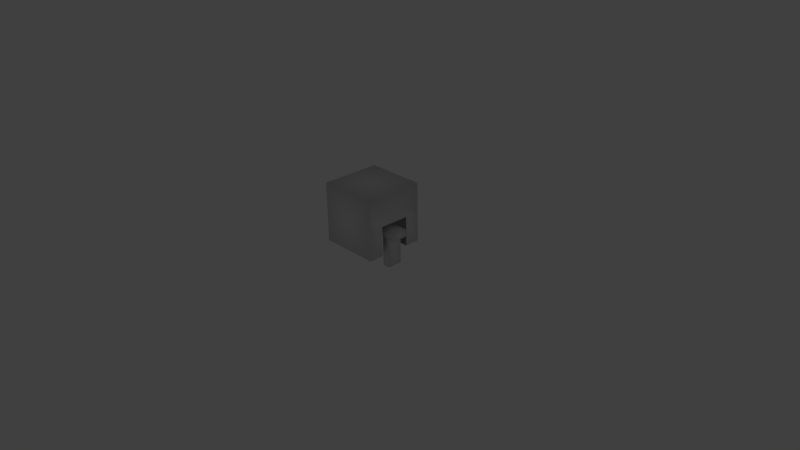 # Source: crane.blend  (saved by Blender 2.70.0; exported with 4.5.12 LTS)
import bpy
from mathutils import Matrix  # noqa: F401  (used for matrix-valued properties, if any)

bpy.ops.wm.read_factory_settings(use_empty=True)
scene = bpy.context.scene
scene.name = 'Scene'

# ---- collections
col_collection_1 = bpy.data.collections.new('Collection 1'); scene.collection.children.link(col_collection_1)
col_collection_1.hide_render = True
col_collection_1.hide_viewport = True
col_collection_3 = bpy.data.collections.new('Collection 3'); scene.collection.children.link(col_collection_3)
col_collection_4 = bpy.data.collections.new('Collection 4'); scene.collection.children.link(col_collection_4)
col_collection_11 = bpy.data.collections.new('Collection 11'); scene.collection.children.link(col_collection_11)

# ---- world
world_world = bpy.data.worlds.new('World'); scene.world = world_world
world_world.color = (0.05088, 0.05088, 0.05088)
world_world.use_sun_shadow = False
world_world.sun_shadow_jitter_overblur = 0.0
world_world.cycles.sampling_method = 'MANUAL'
world_world.cycles.sample_map_resolution = 256

# ---- cameras
cam_camera = bpy.data.cameras.new('Camera')
cam_camera.clip_end = 100.0
cam_camera.lens = 35.0
cam_camera.sensor_width = 32.0
cam_camera.sensor_height = 18.0
cam_camera.ortho_scale = 7.314
cam_camera.dof.focus_distance = 0.0
cam_camera.dof.aperture_fstop = 128.0

# ---- lights
light_lamp = bpy.data.lights.new('Lamp', 'POINT')
light_lamp.transmission_factor = 0.0
light_lamp.cutoff_distance = 30.0
light_lamp.energy = 100.0
light_lamp.shadow_buffer_clip_start = 1.001
light_lamp.shadow_soft_size = 0.1
light_lamp.shadow_maximum_resolution = 0.006
light_lamp.use_absolute_resolution = True
light_lamp.cycles.use_multiple_importance_sampling = False

# ---- meshes
me_cube = bpy.data.meshes.new('Cube')
me_cube.from_pydata([(0.0, 0.4, 0.0), (0.4, 0.4, 0.0), (0.4, -0.4, 0.0), (0.0, -0.4, 0.4), (0.0, 0.4, 0.4), (0.4, 0.4, 0.4), (0.4, -0.4, 0.4), (0.4, 0.3, 0.0), (0.4, -0.3, 0.0), (0.0, -0.4, 0.0), (0.4, 0.4, -0.4), (0.4, -0.2, 0.0), (0.4, -0.2, -0.4), (0.4, 0.2, 0.0), (0.4, 0.2, -0.4), (0.4, -0.4, -0.4), (-4.47e-08, -0.2, -0.4), (-1.49e-08, -0.4, -0.4), (-4.47e-08, 0.4, -0.4), (-1.49e-08, 0.2, -0.4)], [], [(4, 5, 1, 0), (5, 6, 2, 8, 7, 1), (6, 5, 4, 3), (6, 3, 9, 2), (1, 10, 18, 0), (2, 9, 17, 15), (13, 14, 10, 1), (2, 15, 12, 11), (15, 17, 16, 12), (14, 19, 18, 10)])
me_cube.polygons.foreach_set('use_smooth', [True] * 10)
_uv = me_cube.uv_layers.new(name='UVMap')
_uv.uv.foreach_set('vector', [0.4766, 0.8047, 0.3594, 0.8047, 0.3594, 0.6953, 0.4766, 0.6953, 0.3594, 0.8047, 0.1406, 0.8047, 0.1406, 0.6953, 0.1641, 0.6953, 0.3359, 0.6953, 0.3594, 0.6953, 0.1406, 0.8047, 0.3594, 0.8047, 0.3594, 0.9219, 0.1406, 0.9219, 0.1406, 0.8047, 0.02344, 0.8047, 0.02344, 0.6953, 0.1406, 0.6953, 0.3594, 0.6953, 0.3594, 0.5781, 0.4766, 0.5781, 0.4766, 0.6953, 0.1406, 0.6953, 0.02344, 0.6953, 0.02344, 0.5781, 0.1406, 0.5781, 0.3047, 0.6953, 0.3047, 0.5781, 0.3594, 0.5781, 0.3594, 0.6953, 0.1406, 0.6953, 0.1406, 0.5781, 0.1953, 0.5781, 0.1953, 0.6953, 0.1406, 0.5781, 0.02344, 0.5781, 0.02344, 0.5234, 0.1406, 0.5234, 0.3594, 0.5234, 0.4766, 0.5234, 0.4766, 0.5781, 0.3594, 0.5781])
me_cube.use_remesh_preserve_volume = False
me_cube.use_remesh_preserve_attributes = False
me_cube.use_mirror_vertex_groups = False
me_cube.update()
me_cube_003 = bpy.data.meshes.new('Cube.003')
me_cube_003.from_pydata([(-1.0, -1.0, 0.0), (-1.0, 1.0, 0.0), (1.0, 1.0, 0.0), (1.0, -1.0, 0.0), (-1.0, -1.0, 3.0), (-1.0, 1.0, 3.0), (1.0, 1.0, 3.0), (1.0, -1.0, 3.0), (-0.51, -0.51, -1.407), (-0.51, 0.51, -1.407), (0.51, 0.51, -1.407), (0.51, -0.51, -1.407)], [], [(4, 5, 1, 0), (5, 6, 2, 1), (6, 7, 3, 2), (7, 4, 0, 3), (3, 0, 8, 11), (7, 6, 5, 4), (8, 9, 10, 11), (2, 3, 11, 10), (1, 2, 10, 9), (0, 1, 9, 8)])
me_cube_003.polygons.foreach_set('use_smooth', [True] * 10)
_uv = me_cube_003.uv_layers.new(name='UVMap')
_uv.uv.foreach_set('vector', [0.8359, 0.8594, 0.8359, 0.9766, 0.6641, 0.9766, 0.6641, 0.8594, 0.8359, 0.5234, 0.8359, 0.6406, 0.6641, 0.6406, 0.6641, 0.5234, 0.8359, 0.6406, 0.8359, 0.75, 0.6641, 0.75, 0.6641, 0.6406, 0.8359, 0.75, 0.8359, 0.8594, 0.6641, 0.8594, 0.6641, 0.75, 0.6641, 0.75, 0.6641, 0.8594, 0.5781, 0.8359, 0.5781, 0.7812, 0.8359, 0.75, 0.9453, 0.75, 0.9453, 0.8594, 0.8359, 0.8594, 0.5781, 0.8359, 0.5234, 0.8359, 0.5234, 0.7812, 0.5781, 0.7812, 0.6641, 0.6406, 0.6641, 0.75, 0.5781, 0.7188, 0.5781, 0.6641, 0.6641, 0.5234, 0.6641, 0.6406, 0.5781, 0.6094, 0.5781, 0.5547, 0.6641, 0.8594, 0.6641, 0.9766, 0.5781, 0.9453, 0.5781, 0.8906])
me_cube_003.use_remesh_preserve_volume = False
me_cube_003.use_remesh_preserve_attributes = False
me_cube_003.use_mirror_vertex_groups = False
me_cube_003.update()
me_cube_004 = bpy.data.meshes.new('Cube.004')
me_cube_004.from_pydata([(-1.788e-07, -1.0, -1.788e-07), (-1.788e-07, 1.0, -1.788e-07), (5.0, 1.0, -1.788e-07), (5.0, -1.0, -1.788e-07), (-1.788e-07, -1.0, 1.0), (-1.788e-07, 1.0, 1.0), (5.0, 1.0, 1.0), (5.0, -1.0, 1.0), (3.0, -1.0, -4.0), (3.0, 1.0, -4.0), (4.0, 1.0, -4.0), (4.0, -1.0, -4.0), (3.0, -1.0, 5.364e-07), (3.0, 1.0, 5.364e-07), (4.0, 1.0, 5.364e-07), (4.0, -1.0, 5.364e-07)], [], [(5, 6, 2, 1), (7, 4, 0, 3), (0, 1, 2, 3), (7, 6, 5, 4), (2, 6, 7, 3), (12, 13, 9, 8), (13, 14, 10, 9), (14, 15, 11, 10), (15, 12, 8, 11), (8, 9, 10, 11)])
me_cube_004.polygons.foreach_set('use_smooth', [True] * 10)
_uv = me_cube_004.uv_layers.new(name='UVMap')
_uv.uv.foreach_set('vector', [0.5234, 0.125, 0.5234, 0.3516, 0.4766, 0.3516, 0.4766, 0.125, 0.6172, 0.3516, 0.6172, 0.125, 0.6641, 0.125, 0.6641, 0.3516, 0.6641, 0.125, 0.75, 0.125, 0.75, 0.3516, 0.6641, 0.3516, 0.6172, 0.3516, 0.5234, 0.3516, 0.5234, 0.125, 0.6172, 0.125, 0.75, 0.3516, 0.75, 0.3984, 0.6641, 0.3984, 0.6641, 0.3516, 0.125, 0.2188, 0.125, 0.125, 0.3125, 0.125, 0.3125, 0.2188, 0.125, 0.3984, 0.125, 0.3516, 0.3125, 0.3516, 0.3125, 0.3984, 0.125, 0.3516, 0.125, 0.2656, 0.3125, 0.2656, 0.3125, 0.3516, 0.125, 0.2656, 0.125, 0.2188, 0.3125, 0.2188, 0.3125, 0.2656, 0.3516, 0.2656, 0.3516, 0.3516, 0.3125, 0.3516, 0.3125, 0.2656])
me_cube_004.use_remesh_preserve_volume = False
me_cube_004.use_remesh_preserve_attributes = False
me_cube_004.use_mirror_vertex_groups = False
me_cube_004.update()
arm_armature = bpy.data.armatures.new('Armature')  # bones are not reproduced

# ---- objects
ob_lamp = bpy.data.objects.new('Lamp', light_lamp)
ob_camera = bpy.data.objects.new('Camera', cam_camera)
ob_box = bpy.data.objects.new('box', me_cube)
ob_crane = bpy.data.objects.new('crane', me_cube_003)
ob_crane_arm = bpy.data.objects.new('crane_arm', me_cube_004)
ob_armature = bpy.data.objects.new('Armature', arm_armature)

# ---- transforms, parenting, visibility, modifiers, constraints
ob_lamp.location = (4.076, 1.005, 5.904)
ob_lamp.rotation_euler = (0.6503, 0.05522, 1.866)
ob_lamp.lock_rotations_4d = False
ob_lamp.empty_display_type = 'ARROWS'
ob_lamp.color = (0.0, 0.0, 0.0, 0.0)
ob_lamp.lineart.crease_threshold = 0.0
ob_camera.location = (7.481, -6.508, 5.344)
ob_camera.rotation_euler = (1.109, 0.01082, 0.8149)
ob_camera.lock_rotations_4d = False
ob_camera.empty_display_type = 'ARROWS'
ob_camera.color = (0.0, 0.0, 0.0, 0.0)
ob_camera.display_type = 'WIRE'
ob_camera.lineart.crease_threshold = 0.0
ob_box.location = (0.0, 0.0, 0.6)
ob_box.lineart.crease_threshold = 0.0
_vg = ob_box.vertex_groups.new(name='Bone.001')
_vg.add([0, 1, 2, 3, 4, 5, 6, 7, 8, 9, 10, 11, 12, 13, 14, 15, 16, 17, 18, 19], 1.0, 'REPLACE')
_m = ob_box.modifiers.new('Mirror', 'MIRROR')
_m = ob_box.modifiers.new('Armature', 'ARMATURE')
_m.object = ob_armature
ob_crane.location = (0.0, 0.0, 0.6407)
ob_crane.scale = (0.1, 0.1, 0.1)
ob_crane.lineart.crease_threshold = 0.0
_vg = ob_crane.vertex_groups.new(name='Bone.002')
_vg.add([0, 1, 2, 3, 4, 5, 6, 7, 8, 9, 10, 11], 1.0, 'REPLACE')
_m = ob_crane.modifiers.new('Armature', 'ARMATURE')
_m.object = ob_armature
ob_crane_arm.location = (0.0, 0.0, 0.4)
ob_crane_arm.scale = (0.1, 0.1, 0.1)
ob_crane_arm.lineart.crease_threshold = 0.0
_vg = ob_crane_arm.vertex_groups.new(name='Bone.002')
_vg.add([0, 1, 2, 3, 4, 5, 6, 7, 8, 9, 10, 11, 12, 13, 14, 15], 1.0, 'REPLACE')
_m = ob_crane_arm.modifiers.new('Mirror', 'MIRROR')
_m = ob_crane_arm.modifiers.new('Armature', 'ARMATURE')
_m.object = ob_armature
ob_armature.location = (0.0, 0.0, 0.0)
ob_armature.show_in_front = True
ob_armature.lineart.crease_threshold = 0.0

# ---- collection membership
col_collection_1.objects.link(ob_lamp)
col_collection_1.objects.link(ob_camera)
col_collection_3.objects.link(ob_box)
col_collection_4.objects.link(ob_crane)
col_collection_4.objects.link(ob_crane_arm)
col_collection_11.objects.link(ob_armature)

# ---- scene / render settings (as saved in the file)
scene.camera = ob_camera
scene.frame_start = 1; scene.frame_end = 30; scene.frame_set(1)
scene.render.engine = 'BLENDER_EEVEE_NEXT'
scene.render.resolution_percentage = 50
scene.render.dither_intensity = 0.0
scene.cycles.use_denoising = False
scene.cycles.samples = 10
scene.cycles.sampling_pattern = 'TABULATED_SOBOL'
scene.cycles.light_sampling_threshold = 0.0
scene.cycles.use_adaptive_sampling = False
scene.cycles.use_light_tree = False
scene.cycles.blur_glossy = 0.0
scene.cycles.volume_bounces = 1
scene.cycles.pixel_filter_type = 'GAUSSIAN'
scene.cycles.sample_clamp_indirect = 0.0
scene.view_settings.view_transform = 'Standard'
bpy.context.view_layer.update()
